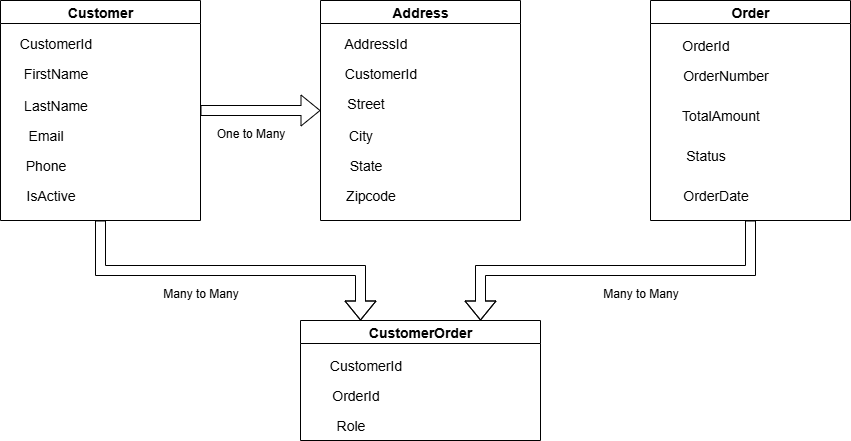

The diagram above was exported from draw.io. Its source (the exported page's mxGraphModel, read from the mxfile embedded in the PNG):
<mxGraphModel dx="872" dy="465" grid="1" gridSize="10" guides="1" tooltips="1" connect="1" arrows="1" fold="1" page="1" pageScale="1" pageWidth="850" pageHeight="1100" math="0" shadow="0">
  <root>
    <mxCell id="0" />
    <mxCell id="1" parent="0" />
    <mxCell id="Wu8cU8xLuec-eyrCuvN--31" style="edgeStyle=orthogonalEdgeStyle;shape=flexArrow;rounded=0;orthogonalLoop=1;jettySize=auto;html=1;exitX=1;exitY=0.5;exitDx=0;exitDy=0;entryX=0;entryY=0.5;entryDx=0;entryDy=0;" edge="1" parent="1" source="Wu8cU8xLuec-eyrCuvN--1" target="Wu8cU8xLuec-eyrCuvN--9">
      <mxGeometry relative="1" as="geometry" />
    </mxCell>
    <mxCell id="Wu8cU8xLuec-eyrCuvN--37" style="edgeStyle=orthogonalEdgeStyle;shape=flexArrow;rounded=0;orthogonalLoop=1;jettySize=auto;html=1;exitX=0.5;exitY=1;exitDx=0;exitDy=0;entryX=0.25;entryY=0;entryDx=0;entryDy=0;" edge="1" parent="1" source="Wu8cU8xLuec-eyrCuvN--1" target="Wu8cU8xLuec-eyrCuvN--23">
      <mxGeometry relative="1" as="geometry" />
    </mxCell>
    <mxCell id="Wu8cU8xLuec-eyrCuvN--1" value="&lt;font style=&quot;font-size: 14px;&quot;&gt;Customer&lt;/font&gt;" style="swimlane;whiteSpace=wrap;html=1;" vertex="1" parent="1">
      <mxGeometry x="30" y="40" width="200" height="220" as="geometry" />
    </mxCell>
    <mxCell id="Wu8cU8xLuec-eyrCuvN--2" value="&lt;font style=&quot;font-size: 14px;&quot;&gt;CustomerId&lt;/font&gt;" style="text;html=1;align=center;verticalAlign=middle;resizable=0;points=[];autosize=1;strokeColor=none;fillColor=none;" vertex="1" parent="Wu8cU8xLuec-eyrCuvN--1">
      <mxGeometry x="5" y="28" width="100" height="30" as="geometry" />
    </mxCell>
    <mxCell id="Wu8cU8xLuec-eyrCuvN--4" value="&lt;font style=&quot;font-size: 14px;&quot;&gt;LastName&lt;/font&gt;" style="text;html=1;align=center;verticalAlign=middle;resizable=0;points=[];autosize=1;strokeColor=none;fillColor=none;" vertex="1" parent="Wu8cU8xLuec-eyrCuvN--1">
      <mxGeometry x="10" y="90" width="90" height="30" as="geometry" />
    </mxCell>
    <mxCell id="Wu8cU8xLuec-eyrCuvN--3" value="&lt;font style=&quot;font-size: 14px;&quot;&gt;FirstName&lt;/font&gt;" style="text;html=1;align=center;verticalAlign=middle;resizable=0;points=[];autosize=1;strokeColor=none;fillColor=none;" vertex="1" parent="Wu8cU8xLuec-eyrCuvN--1">
      <mxGeometry x="10" y="58" width="90" height="30" as="geometry" />
    </mxCell>
    <mxCell id="Wu8cU8xLuec-eyrCuvN--6" value="&lt;font style=&quot;font-size: 14px;&quot;&gt;Phone&lt;/font&gt;" style="text;html=1;align=center;verticalAlign=middle;resizable=0;points=[];autosize=1;strokeColor=none;fillColor=none;" vertex="1" parent="Wu8cU8xLuec-eyrCuvN--1">
      <mxGeometry x="15" y="150" width="60" height="30" as="geometry" />
    </mxCell>
    <mxCell id="Wu8cU8xLuec-eyrCuvN--5" value="&lt;font style=&quot;font-size: 14px;&quot;&gt;Email&lt;/font&gt;" style="text;html=1;align=center;verticalAlign=middle;resizable=0;points=[];autosize=1;strokeColor=none;fillColor=none;" vertex="1" parent="Wu8cU8xLuec-eyrCuvN--1">
      <mxGeometry x="15" y="120" width="60" height="30" as="geometry" />
    </mxCell>
    <mxCell id="Wu8cU8xLuec-eyrCuvN--7" value="&lt;font style=&quot;font-size: 14px;&quot;&gt;IsActive&lt;/font&gt;" style="text;html=1;align=center;verticalAlign=middle;resizable=0;points=[];autosize=1;strokeColor=none;fillColor=none;" vertex="1" parent="Wu8cU8xLuec-eyrCuvN--1">
      <mxGeometry x="15" y="180" width="70" height="30" as="geometry" />
    </mxCell>
    <mxCell id="Wu8cU8xLuec-eyrCuvN--9" value="&lt;font style=&quot;font-size: 14px;&quot;&gt;Address&lt;/font&gt;" style="swimlane;whiteSpace=wrap;html=1;startSize=23;" vertex="1" parent="1">
      <mxGeometry x="350" y="40" width="200" height="220" as="geometry" />
    </mxCell>
    <mxCell id="Wu8cU8xLuec-eyrCuvN--10" value="&lt;font style=&quot;font-size: 14px;&quot;&gt;AddressId&lt;/font&gt;" style="text;html=1;align=center;verticalAlign=middle;resizable=0;points=[];autosize=1;strokeColor=none;fillColor=none;" vertex="1" parent="Wu8cU8xLuec-eyrCuvN--9">
      <mxGeometry x="10" y="28" width="90" height="30" as="geometry" />
    </mxCell>
    <mxCell id="Wu8cU8xLuec-eyrCuvN--11" value="&lt;font style=&quot;font-size: 14px;&quot;&gt;Street&lt;/font&gt;" style="text;html=1;align=center;verticalAlign=middle;resizable=0;points=[];autosize=1;strokeColor=none;fillColor=none;" vertex="1" parent="Wu8cU8xLuec-eyrCuvN--9">
      <mxGeometry x="15" y="88" width="60" height="30" as="geometry" />
    </mxCell>
    <mxCell id="Wu8cU8xLuec-eyrCuvN--12" value="&lt;font style=&quot;font-size: 14px;&quot;&gt;CustomerId&lt;/font&gt;" style="text;html=1;align=center;verticalAlign=middle;resizable=0;points=[];autosize=1;strokeColor=none;fillColor=none;" vertex="1" parent="Wu8cU8xLuec-eyrCuvN--9">
      <mxGeometry x="10" y="58" width="100" height="30" as="geometry" />
    </mxCell>
    <mxCell id="Wu8cU8xLuec-eyrCuvN--13" value="&lt;font style=&quot;font-size: 14px;&quot;&gt;State&lt;/font&gt;" style="text;html=1;align=center;verticalAlign=middle;resizable=0;points=[];autosize=1;strokeColor=none;fillColor=none;" vertex="1" parent="Wu8cU8xLuec-eyrCuvN--9">
      <mxGeometry x="15" y="150" width="60" height="30" as="geometry" />
    </mxCell>
    <mxCell id="Wu8cU8xLuec-eyrCuvN--14" value="&lt;font style=&quot;font-size: 14px;&quot;&gt;City&lt;/font&gt;" style="text;html=1;align=center;verticalAlign=middle;resizable=0;points=[];autosize=1;strokeColor=none;fillColor=none;" vertex="1" parent="Wu8cU8xLuec-eyrCuvN--9">
      <mxGeometry x="15" y="120" width="50" height="30" as="geometry" />
    </mxCell>
    <mxCell id="Wu8cU8xLuec-eyrCuvN--15" value="&lt;font style=&quot;font-size: 14px;&quot;&gt;Zipcode&lt;/font&gt;" style="text;html=1;align=center;verticalAlign=middle;resizable=0;points=[];autosize=1;strokeColor=none;fillColor=none;" vertex="1" parent="Wu8cU8xLuec-eyrCuvN--9">
      <mxGeometry x="15" y="180" width="70" height="30" as="geometry" />
    </mxCell>
    <mxCell id="Wu8cU8xLuec-eyrCuvN--38" style="edgeStyle=orthogonalEdgeStyle;shape=flexArrow;rounded=0;orthogonalLoop=1;jettySize=auto;html=1;exitX=0.5;exitY=1;exitDx=0;exitDy=0;entryX=0.75;entryY=0;entryDx=0;entryDy=0;" edge="1" parent="1" source="Wu8cU8xLuec-eyrCuvN--16" target="Wu8cU8xLuec-eyrCuvN--23">
      <mxGeometry relative="1" as="geometry" />
    </mxCell>
    <mxCell id="Wu8cU8xLuec-eyrCuvN--16" value="&lt;font style=&quot;font-size: 14px;&quot;&gt;Order&lt;/font&gt;" style="swimlane;whiteSpace=wrap;html=1;" vertex="1" parent="1">
      <mxGeometry x="680" y="40" width="200" height="220" as="geometry" />
    </mxCell>
    <mxCell id="Wu8cU8xLuec-eyrCuvN--17" value="&lt;font style=&quot;font-size: 14px;&quot;&gt;OrderId&lt;/font&gt;" style="text;html=1;align=center;verticalAlign=middle;resizable=0;points=[];autosize=1;strokeColor=none;fillColor=none;" vertex="1" parent="Wu8cU8xLuec-eyrCuvN--16">
      <mxGeometry x="20" y="30" width="70" height="30" as="geometry" />
    </mxCell>
    <mxCell id="Wu8cU8xLuec-eyrCuvN--18" value="&lt;font style=&quot;font-size: 14px;&quot;&gt;TotalAmount&lt;/font&gt;" style="text;html=1;align=center;verticalAlign=middle;resizable=0;points=[];autosize=1;strokeColor=none;fillColor=none;" vertex="1" parent="Wu8cU8xLuec-eyrCuvN--16">
      <mxGeometry x="20" y="100" width="100" height="30" as="geometry" />
    </mxCell>
    <mxCell id="Wu8cU8xLuec-eyrCuvN--19" value="&lt;font style=&quot;font-size: 14px;&quot;&gt;OrderNumber&lt;/font&gt;" style="text;html=1;align=center;verticalAlign=middle;resizable=0;points=[];autosize=1;strokeColor=none;fillColor=none;" vertex="1" parent="Wu8cU8xLuec-eyrCuvN--16">
      <mxGeometry x="20" y="60" width="110" height="30" as="geometry" />
    </mxCell>
    <mxCell id="Wu8cU8xLuec-eyrCuvN--20" value="&lt;font style=&quot;font-size: 14px;&quot;&gt;OrderDate&lt;/font&gt;" style="text;html=1;align=center;verticalAlign=middle;resizable=0;points=[];autosize=1;strokeColor=none;fillColor=none;" vertex="1" parent="Wu8cU8xLuec-eyrCuvN--16">
      <mxGeometry x="20" y="180" width="90" height="30" as="geometry" />
    </mxCell>
    <mxCell id="Wu8cU8xLuec-eyrCuvN--21" value="&lt;font style=&quot;font-size: 14px;&quot;&gt;Status&lt;/font&gt;" style="text;html=1;align=center;verticalAlign=middle;resizable=0;points=[];autosize=1;strokeColor=none;fillColor=none;" vertex="1" parent="Wu8cU8xLuec-eyrCuvN--16">
      <mxGeometry x="25" y="140" width="60" height="30" as="geometry" />
    </mxCell>
    <mxCell id="Wu8cU8xLuec-eyrCuvN--23" value="CustomerOrder" style="swimlane;whiteSpace=wrap;html=1;fontSize=14;" vertex="1" parent="1">
      <mxGeometry x="330" y="360" width="240" height="120" as="geometry" />
    </mxCell>
    <mxCell id="Wu8cU8xLuec-eyrCuvN--24" value="CustomerId" style="text;html=1;align=center;verticalAlign=middle;resizable=0;points=[];autosize=1;strokeColor=none;fillColor=none;fontSize=14;" vertex="1" parent="Wu8cU8xLuec-eyrCuvN--23">
      <mxGeometry x="15" y="30" width="100" height="30" as="geometry" />
    </mxCell>
    <mxCell id="Wu8cU8xLuec-eyrCuvN--25" value="Role" style="text;html=1;align=center;verticalAlign=middle;resizable=0;points=[];autosize=1;strokeColor=none;fillColor=none;fontSize=14;" vertex="1" parent="Wu8cU8xLuec-eyrCuvN--23">
      <mxGeometry x="25" y="90" width="50" height="30" as="geometry" />
    </mxCell>
    <mxCell id="Wu8cU8xLuec-eyrCuvN--26" value="OrderId" style="text;html=1;align=center;verticalAlign=middle;resizable=0;points=[];autosize=1;strokeColor=none;fillColor=none;fontSize=14;" vertex="1" parent="Wu8cU8xLuec-eyrCuvN--23">
      <mxGeometry x="20" y="60" width="70" height="30" as="geometry" />
    </mxCell>
    <mxCell id="Wu8cU8xLuec-eyrCuvN--32" value="One to Many" style="text;html=1;align=center;verticalAlign=middle;resizable=0;points=[];autosize=1;strokeColor=none;fillColor=none;" vertex="1" parent="1">
      <mxGeometry x="235" y="158" width="90" height="30" as="geometry" />
    </mxCell>
    <mxCell id="Wu8cU8xLuec-eyrCuvN--39" value="Many to Many" style="text;html=1;align=center;verticalAlign=middle;resizable=0;points=[];autosize=1;strokeColor=none;fillColor=none;" vertex="1" parent="1">
      <mxGeometry x="180" y="318" width="100" height="30" as="geometry" />
    </mxCell>
    <mxCell id="Wu8cU8xLuec-eyrCuvN--40" value="Many to Many" style="text;html=1;align=center;verticalAlign=middle;resizable=0;points=[];autosize=1;strokeColor=none;fillColor=none;" vertex="1" parent="1">
      <mxGeometry x="620" y="318" width="100" height="30" as="geometry" />
    </mxCell>
  </root>
</mxGraphModel>